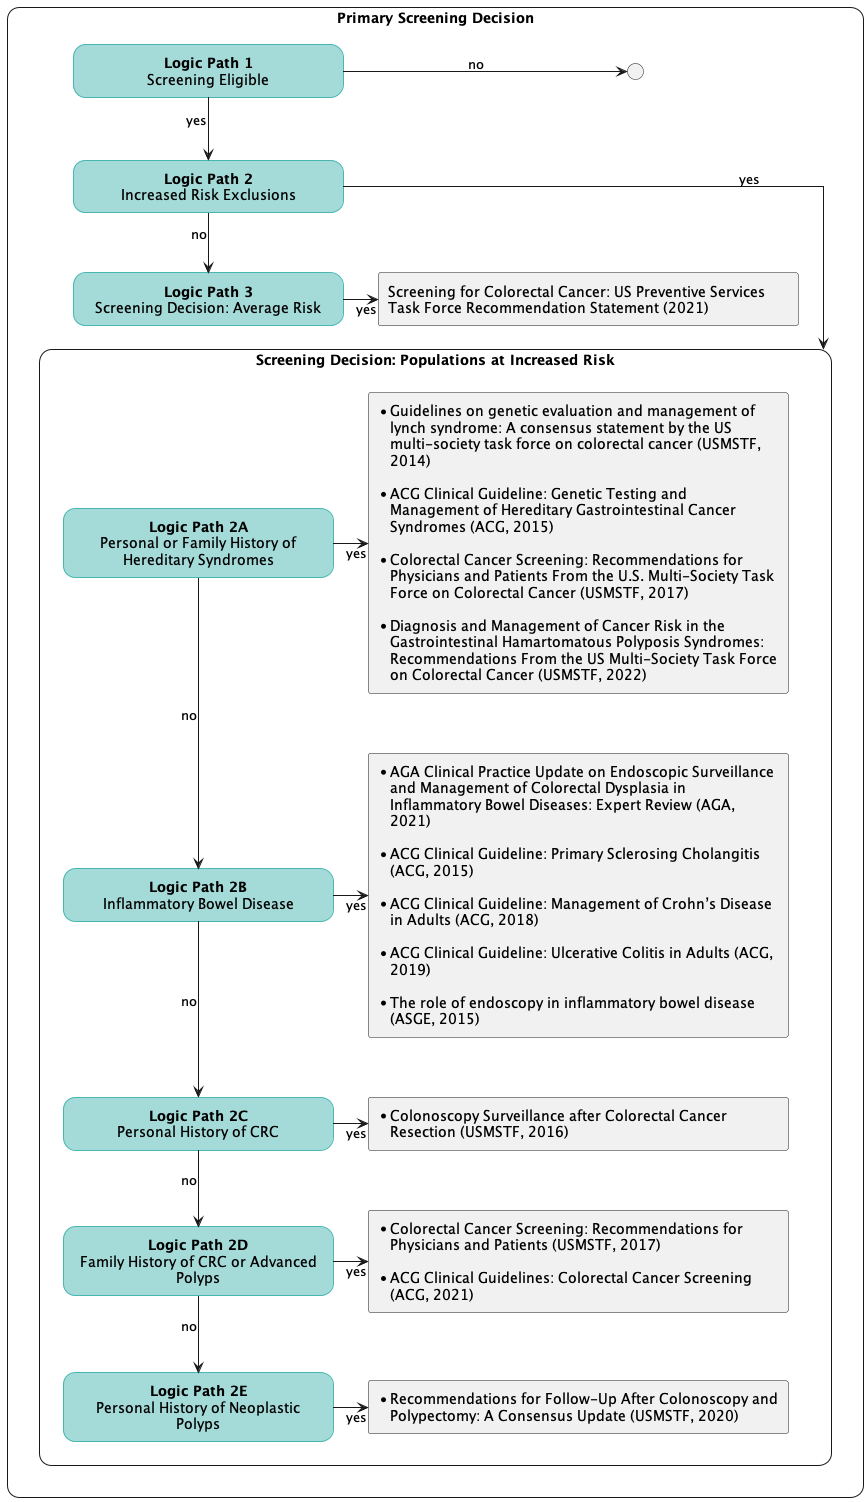

The diagram above was rendered by PlantUML. Its source (embedded in the PNG):
@startuml
skinparam linetype ortho
hide stereotype
<style>
    .main {
        RoundCorner 25
        MaximumWidth 1400
        MinimumWidth 1400
        FontStyle Regular
    }

    .roundbox {
        'FontStyle bold
        BackGroundColor A4DBD8
        LineThickness 1
        LineColor 49b7b1
        HorizontalAlignment center
        RoundCorner 25
        MaximumWidth 250
        MinimumWidth 250
    }
    .citation {
        MinimumWidth 400
        MaximumWidth 400
    }

    label {
        FontStyle bold
        HorizontalAlignment center
    }  
</style> 

rectangle "**Primary Screening Decision**" <<main>> as screening {
    '--- Logic pathways ---
    rectangle "**Logic Path 1**\nScreening Eligible" <<roundbox>> as path_eligible
    rectangle "**Logic Path 2**\nIncreased Risk Exclusions" <<roundbox>> as path_inc_risk_exc
    rectangle "**Logic Path 3**\nScreening Decision: Average Risk" <<roundbox>> as path_avg_risk

    '---Average Risk Guidelines---'

        'USPSTF + USMSTF + ACS
        'rectangle "* Screening for Colorectal Cancer Recommendation Statement (USPSTF, 2021)\n\n* Colorectal Cancer Screening: Recommendations for Physicians and Patients (USMSTF, 2017); Updates on Age to Start and Stop Colorectal Cancer Screening (USMSTF, 2022)\n\n* Colorectal cancer screening for average‐risk adults: 2018 guideline update (ACS, 2018)" <<citation>> as ref_avg_risk

        'USPSTF
        rectangle "Screening for Colorectal Cancer: US Preventive Services Task Force Recommendation Statement (2021)" <<citation>> as ref_uspstf
    
        'USMSTF
        'rectangle "Colorectal Cancer Screening: Recommendations for Physicians and Patients From the U.S. Multi-Society Task Force on Colorectal Cancer (2017)\nUpdates on Age to Start and Stop Colorectal Cancer Screening: Recommendations From the U.S. Multi-Society Task Force on Colorectal Cancer (2022)" <<citation>> as ref_usmstf_screen
    
        'ACS
        'rectangle "Colorectal cancer screening for average-risk adults: 2018 guideline update from the American Cancer Society (2018)" as ref_acs_screen_ref
    
        'ACG
        'rectangle "ACG Clinical Guidelines: Colorectal Cancer Screening (2021)" as ref_acg_screen
    
    circle "<U+0000>" as end_connector

    '--- Increased risk pathways ---
    rectangle "**Screening Decision: Populations at Increased Risk**" <<main>> as increased_risk {
    rectangle "**Logic Path 2A**\nPersonal or Family History of Hereditary Syndromes" <<roundbox>> as path_crc_syndromes
        rectangle "*Guidelines on genetic evaluation and management of lynch syndrome: A consensus statement by the US multi-society task force on colorectal cancer (USMSTF, 2014)\n\n* ACG Clinical Guideline: Genetic Testing and Management of Hereditary Gastrointestinal Cancer Syndromes (ACG, 2015)\n\n* Colorectal Cancer Screening: Recommendations for Physicians and Patients From the U.S. Multi-Society Task Force on Colorectal Cancer (USMSTF, 2017)\n\n* Diagnosis and Management of Cancer Risk in the Gastrointestinal Hamartomatous Polyposis Syndromes: Recommendations From the US Multi-Society Task Force on Colorectal Cancer (USMSTF, 2022)" <<citation>> as ref_syndromes
    rectangle "**Logic Path 2B**\nInflammatory Bowel Disease" <<roundbox>> as path_ibd
        rectangle "*AGA Clinical Practice Update on Endoscopic Surveillance and Management of Colorectal Dysplasia in Inflammatory Bowel Diseases: Expert Review (AGA, 2021)\n\n* ACG Clinical Guideline: Primary Sclerosing Cholangitis (ACG, 2015)\n\n* ACG Clinical Guideline: Management of Crohn’s Disease in Adults (ACG, 2018)\n\n* ACG Clinical Guideline: Ulcerative Colitis in Adults (ACG, 2019)\n\n* The role of endoscopy in inflammatory bowel disease (ASGE, 2015)" <<citation>> as ref_ibd
    rectangle "**Logic Path 2C**\nPersonal History of CRC" <<roundbox>> as path_hx_crc
        rectangle "*Colonoscopy Surveillance after Colorectal Cancer Resection (USMSTF, 2016)" <<citation>> <<red>> as ref_usmstf_crc
    rectangle "**Logic Path 2D**\nFamily History of CRC or Advanced Polyps" <<roundbox>> as path_fam_hx_crc
        rectangle "*Colorectal Cancer Screening: Recommendations for Physicians and Patients (USMSTF, 2017)\n\n* ACG Clinical Guidelines: Colorectal Cancer Screening (ACG, 2021)" <<citation>> as ref_fam_hx_crc
    rectangle "**Logic Path 2E**\nPersonal History of Neoplastic Polyps" <<roundbox>> as path_polyps
        rectangle "*Recommendations for Follow-Up After Colonoscopy and Polypectomy: A Consensus Update (USMSTF, 2020)" <<citation>> as ref_usmstf_polyps    
    'rectangle "History of childhood cancer" <<roundbox>> as path_hx_child_cancer
    'rectangle "Cystic fibrosis" <<roundbox>> as path_cystic_fib

    'path_crc_syndromes -[hidden]-> path_hx_crc
    'path_hx_crc -[hidden]d-> path_fam_hx_crc
    'path_fam_hx_crc -[hidden]d-> path_ibd
    'path_ibd -[hidden]d-> path_polyps
    path_crc_syndromes -d-> path_ibd: no
    path_crc_syndromes -r-> ref_syndromes: yes
    path_ibd -d-> path_hx_crc: no
    path_ibd -r-> ref_ibd: yes
    path_hx_crc -d-> path_fam_hx_crc: no
    path_hx_crc -r-> ref_usmstf_crc: yes
    path_fam_hx_crc -d-> path_polyps: no
    path_fam_hx_crc -r-> ref_fam_hx_crc: yes
    path_polyps -r-> ref_usmstf_polyps: yes
    }

    path_eligible -d-> path_inc_risk_exc: yes
    path_eligible -[norank]--> end_connector: no
    path_inc_risk_exc --> increased_risk: yes
    path_inc_risk_exc --> path_avg_risk: no
    path_inc_risk_exc -[hidden]--> path_crc_syndromes: no

    path_avg_risk -r-> ref_uspstf: yes
    
}
@enduml